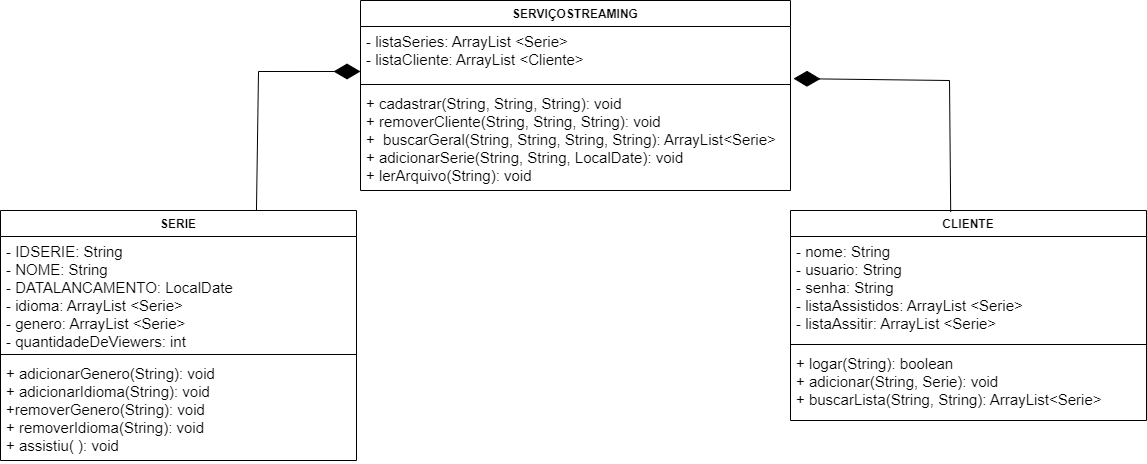

The diagram above was exported from draw.io. Its source (the exported page's mxGraphModel, read from the mxfile embedded in the PNG):
<mxGraphModel dx="2142" dy="645" grid="1" gridSize="10" guides="1" tooltips="1" connect="1" arrows="1" fold="1" page="1" pageScale="1" pageWidth="827" pageHeight="1169" math="0" shadow="0">
  <root>
    <mxCell id="0" />
    <mxCell id="1" parent="0" />
    <mxCell id="6WMR4fNAvb4UTYd0s1h1-1" value="CLIENTE" style="swimlane;fontStyle=1;align=center;verticalAlign=top;childLayout=stackLayout;horizontal=1;startSize=26;horizontalStack=0;resizeParent=1;resizeParentMax=0;resizeLast=0;collapsible=1;marginBottom=0;whiteSpace=wrap;html=1;" vertex="1" parent="1">
      <mxGeometry x="710" y="320" width="356" height="210" as="geometry" />
    </mxCell>
    <mxCell id="6WMR4fNAvb4UTYd0s1h1-2" value="&lt;font style=&quot;font-size: 15px;&quot;&gt;- nome: String&lt;br&gt;- usuario: String&lt;br&gt;- senha: String&lt;br&gt;- listaAssistidos: ArrayList &amp;lt;Serie&amp;gt;&lt;br&gt;- listaAssitir: ArrayList &amp;lt;Serie&amp;gt;&lt;br&gt;&lt;/font&gt;" style="text;strokeColor=none;fillColor=none;align=left;verticalAlign=top;spacingLeft=4;spacingRight=4;overflow=hidden;rotatable=0;points=[[0,0.5],[1,0.5]];portConstraint=eastwest;whiteSpace=wrap;html=1;" vertex="1" parent="6WMR4fNAvb4UTYd0s1h1-1">
      <mxGeometry y="26" width="356" height="104" as="geometry" />
    </mxCell>
    <mxCell id="6WMR4fNAvb4UTYd0s1h1-3" value="" style="line;strokeWidth=1;fillColor=none;align=left;verticalAlign=middle;spacingTop=-1;spacingLeft=3;spacingRight=3;rotatable=0;labelPosition=right;points=[];portConstraint=eastwest;strokeColor=inherit;" vertex="1" parent="6WMR4fNAvb4UTYd0s1h1-1">
      <mxGeometry y="130" width="356" height="8" as="geometry" />
    </mxCell>
    <mxCell id="6WMR4fNAvb4UTYd0s1h1-4" value="&lt;font style=&quot;font-size: 15px;&quot;&gt;+ logar(String): boolean&lt;br&gt;+ adicionar(String, Serie): void&lt;br&gt;+ buscarLista(String, String): ArrayList&amp;lt;Serie&amp;gt;&amp;nbsp;&amp;nbsp;&lt;br&gt;&lt;/font&gt;" style="text;strokeColor=none;fillColor=none;align=left;verticalAlign=top;spacingLeft=4;spacingRight=4;overflow=hidden;rotatable=0;points=[[0,0.5],[1,0.5]];portConstraint=eastwest;whiteSpace=wrap;html=1;" vertex="1" parent="6WMR4fNAvb4UTYd0s1h1-1">
      <mxGeometry y="138" width="356" height="72" as="geometry" />
    </mxCell>
    <mxCell id="6WMR4fNAvb4UTYd0s1h1-5" value="SERIE" style="swimlane;fontStyle=1;align=center;verticalAlign=top;childLayout=stackLayout;horizontal=1;startSize=26;horizontalStack=0;resizeParent=1;resizeParentMax=0;resizeLast=0;collapsible=1;marginBottom=0;whiteSpace=wrap;html=1;" vertex="1" parent="1">
      <mxGeometry x="-80" y="320" width="356" height="250" as="geometry" />
    </mxCell>
    <mxCell id="6WMR4fNAvb4UTYd0s1h1-6" value="&lt;font style=&quot;font-size: 15px;&quot;&gt;- IDSERIE: String&lt;br&gt;- NOME: String&lt;br&gt;- DATALANCAMENTO: LocalDate&lt;br&gt;- idioma: ArrayList &amp;lt;Serie&amp;gt;&lt;br&gt;- genero: ArrayList &amp;lt;Serie&amp;gt;&lt;br&gt;- quantidadeDeViewers: int&lt;br&gt;&lt;/font&gt;" style="text;strokeColor=none;fillColor=none;align=left;verticalAlign=top;spacingLeft=4;spacingRight=4;overflow=hidden;rotatable=0;points=[[0,0.5],[1,0.5]];portConstraint=eastwest;whiteSpace=wrap;html=1;" vertex="1" parent="6WMR4fNAvb4UTYd0s1h1-5">
      <mxGeometry y="26" width="356" height="114" as="geometry" />
    </mxCell>
    <mxCell id="6WMR4fNAvb4UTYd0s1h1-7" value="" style="line;strokeWidth=1;fillColor=none;align=left;verticalAlign=middle;spacingTop=-1;spacingLeft=3;spacingRight=3;rotatable=0;labelPosition=right;points=[];portConstraint=eastwest;strokeColor=inherit;" vertex="1" parent="6WMR4fNAvb4UTYd0s1h1-5">
      <mxGeometry y="140" width="356" height="8" as="geometry" />
    </mxCell>
    <mxCell id="6WMR4fNAvb4UTYd0s1h1-8" value="&lt;font style=&quot;font-size: 15px;&quot;&gt;+ adicionarGenero(String): void&lt;br&gt;+ adicionarIdioma(String): void&lt;br&gt;+removerGenero(String): void&lt;br&gt;+ removerIdioma(String): void&lt;br&gt;+ assistiu( ): void&lt;br&gt;&lt;/font&gt;" style="text;strokeColor=none;fillColor=none;align=left;verticalAlign=top;spacingLeft=4;spacingRight=4;overflow=hidden;rotatable=0;points=[[0,0.5],[1,0.5]];portConstraint=eastwest;whiteSpace=wrap;html=1;" vertex="1" parent="6WMR4fNAvb4UTYd0s1h1-5">
      <mxGeometry y="148" width="356" height="102" as="geometry" />
    </mxCell>
    <mxCell id="6WMR4fNAvb4UTYd0s1h1-9" value="SERVIÇOSTREAMING" style="swimlane;fontStyle=1;align=center;verticalAlign=top;childLayout=stackLayout;horizontal=1;startSize=26;horizontalStack=0;resizeParent=1;resizeParentMax=0;resizeLast=0;collapsible=1;marginBottom=0;whiteSpace=wrap;html=1;" vertex="1" parent="1">
      <mxGeometry x="280" y="110" width="430" height="190" as="geometry" />
    </mxCell>
    <mxCell id="6WMR4fNAvb4UTYd0s1h1-10" value="&lt;font style=&quot;font-size: 15px;&quot;&gt;- listaSeries: ArrayList &amp;lt;Serie&amp;gt;&lt;br&gt;- listaCliente: ArrayList &amp;lt;Cliente&amp;gt;&lt;br&gt;&lt;/font&gt;" style="text;strokeColor=none;fillColor=none;align=left;verticalAlign=top;spacingLeft=4;spacingRight=4;overflow=hidden;rotatable=0;points=[[0,0.5],[1,0.5]];portConstraint=eastwest;whiteSpace=wrap;html=1;" vertex="1" parent="6WMR4fNAvb4UTYd0s1h1-9">
      <mxGeometry y="26" width="430" height="54" as="geometry" />
    </mxCell>
    <mxCell id="6WMR4fNAvb4UTYd0s1h1-11" value="" style="line;strokeWidth=1;fillColor=none;align=left;verticalAlign=middle;spacingTop=-1;spacingLeft=3;spacingRight=3;rotatable=0;labelPosition=right;points=[];portConstraint=eastwest;strokeColor=inherit;" vertex="1" parent="6WMR4fNAvb4UTYd0s1h1-9">
      <mxGeometry y="80" width="430" height="8" as="geometry" />
    </mxCell>
    <mxCell id="6WMR4fNAvb4UTYd0s1h1-12" value="&lt;font style=&quot;font-size: 15px;&quot;&gt;+ cadastrar(String, String, String): void&lt;br&gt;+ removerCliente(String, String, String): void&lt;br&gt;+&amp;nbsp;&amp;nbsp;buscarGeral(String, String, String, String): ArrayList&amp;lt;Serie&amp;gt;&amp;nbsp;&lt;br&gt;+ adicionarSerie(String, String, LocalDate): void&lt;br&gt;+ lerArquivo(String): void&lt;br&gt;&lt;/font&gt;" style="text;strokeColor=none;fillColor=none;align=left;verticalAlign=top;spacingLeft=4;spacingRight=4;overflow=hidden;rotatable=0;points=[[0,0.5],[1,0.5]];portConstraint=eastwest;whiteSpace=wrap;html=1;" vertex="1" parent="6WMR4fNAvb4UTYd0s1h1-9">
      <mxGeometry y="88" width="430" height="102" as="geometry" />
    </mxCell>
    <mxCell id="6WMR4fNAvb4UTYd0s1h1-13" value="" style="endArrow=diamondThin;endFill=1;endSize=24;html=1;rounded=0;exitX=0.45;exitY=0.007;exitDx=0;exitDy=0;exitPerimeter=0;entryX=1.007;entryY=0.965;entryDx=0;entryDy=0;entryPerimeter=0;" edge="1" parent="1" source="6WMR4fNAvb4UTYd0s1h1-1" target="6WMR4fNAvb4UTYd0s1h1-10">
      <mxGeometry width="160" relative="1" as="geometry">
        <mxPoint x="350" y="360" as="sourcePoint" />
        <mxPoint x="860" y="110" as="targetPoint" />
        <Array as="points">
          <mxPoint x="869" y="190" />
        </Array>
      </mxGeometry>
    </mxCell>
    <mxCell id="6WMR4fNAvb4UTYd0s1h1-15" value="" style="endArrow=diamondThin;endFill=1;endSize=24;html=1;rounded=0;exitX=0.719;exitY=0;exitDx=0;exitDy=0;exitPerimeter=0;entryX=0;entryY=0.833;entryDx=0;entryDy=0;entryPerimeter=0;" edge="1" parent="1" source="6WMR4fNAvb4UTYd0s1h1-5" target="6WMR4fNAvb4UTYd0s1h1-10">
      <mxGeometry width="160" relative="1" as="geometry">
        <mxPoint x="30" y="180" as="sourcePoint" />
        <mxPoint x="150" y="150" as="targetPoint" />
        <Array as="points">
          <mxPoint x="178" y="181" />
        </Array>
      </mxGeometry>
    </mxCell>
  </root>
</mxGraphModel>